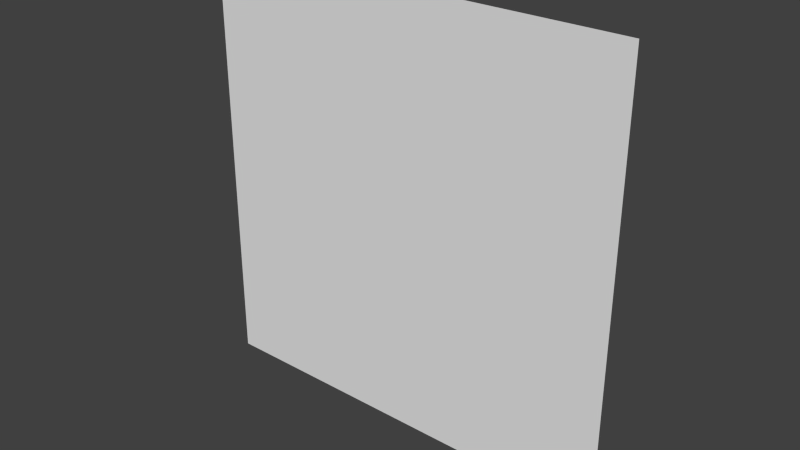 # Source: character.blend  (saved by Blender 2.75.0; exported with 4.5.12 LTS)
import bpy
from mathutils import Matrix  # noqa: F401  (used for matrix-valued properties, if any)

bpy.ops.wm.read_factory_settings(use_empty=True)
scene = bpy.context.scene
scene.name = 'Scene'

# ---- collections
col_collection_1 = bpy.data.collections.new('Collection 1'); scene.collection.children.link(col_collection_1)

# ---- world
world_world = bpy.data.worlds.new('World'); scene.world = world_world
world_world.color = (0.05088, 0.05088, 0.05088)
world_world.use_sun_shadow = False
world_world.sun_shadow_jitter_overblur = 0.0
world_world.cycles.sampling_method = 'MANUAL'
world_world.cycles.sample_map_resolution = 256

# ---- meshes
me_plane_001 = bpy.data.meshes.new('Plane.001')
me_plane_001.from_pydata([(50.0, -50.0, 0.0), (50.0, 50.0, 0.0), (-50.0, -50.0, 0.0), (-50.0, 50.0, 0.0)], [], [(0, 2, 3, 1)])
me_plane_001.polygons.foreach_set('use_smooth', [True] * 1)
_k = set([(0, 1), (1, 3), (2, 3)])
me_plane_001.attributes.new('sharp_edge', 'BOOLEAN', 'EDGE').data.foreach_set('value', [ (min(e.vertices), max(e.vertices)) in _k for e in me_plane_001.edges])
_uv = me_plane_001.uv_layers.new(name='UVMap')
_uv.uv.foreach_set('vector', [0.9999, 0.9999, 9.99e-05, 0.9999, 0.0001, 9.99e-05, 0.9999, 0.0001])
me_plane_001.use_remesh_preserve_volume = False
me_plane_001.use_remesh_preserve_attributes = False
me_plane_001.use_mirror_vertex_groups = False
me_plane_001.update()
me_plane_001.normals_split_custom_set([tuple(v) for v in zip(*[iter([0.0, 0.0, -1.0, 0.0, 0.0, -1.0, 0.0, 0.0, -1.0, 0.0, 0.0, -1.0])] * 3)])

# ---- objects
ob_character = bpy.data.objects.new('Character', me_plane_001)

# ---- transforms, parenting, visibility, modifiers, constraints
ob_character.location = (0.0, 0.0, 0.0)
ob_character.rotation_euler = (1.571, -0.0, 0.0)
ob_character.scale = (0.01, 0.01, 0.01)
ob_character.color = (0.8, 0.8, 0.8, 1.0)
ob_character.lineart.crease_threshold = 0.0

# ---- collection membership
col_collection_1.objects.link(ob_character)

# ---- scene / render settings (as saved in the file)
scene.frame_start = 1; scene.frame_end = 250; scene.frame_set(13)
scene.render.engine = 'BLENDER_EEVEE_NEXT'
scene.render.resolution_percentage = 50
scene.render.dither_intensity = 0.0
scene.cycles.use_denoising = False
scene.cycles.samples = 10
scene.cycles.sampling_pattern = 'TABULATED_SOBOL'
scene.cycles.light_sampling_threshold = 0.0
scene.cycles.use_adaptive_sampling = False
scene.cycles.use_light_tree = False
scene.cycles.blur_glossy = 0.0
scene.cycles.pixel_filter_type = 'GAUSSIAN'
scene.cycles.sample_clamp_indirect = 0.0
scene.view_settings.view_transform = 'Standard'
bpy.context.view_layer.update()

# ---- added for rendering (the .blend has no active camera and no usable light): camera, sun
cam_auto = bpy.data.cameras.new('AutoCamera')
cam_auto.lens = 50.0
cam_auto.sensor_width = 36.0
cam_auto.clip_end = 1000.0
ob_auto_camera = bpy.data.objects.new('AutoCamera', cam_auto)
scene.collection.objects.link(ob_auto_camera)
ob_auto_camera.location = (1.30847, -1.57016, 1.04677)
ob_auto_camera.rotation_euler = (1.09748, -7.21219e-08, 0.694738)
scene.camera = ob_auto_camera
light_auto_sun = bpy.data.lights.new('AutoSun', 'SUN')
light_auto_sun.energy = 3.0
light_auto_sun.angle = 0.0523599
ob_auto_sun = bpy.data.objects.new('AutoSun', light_auto_sun)
scene.collection.objects.link(ob_auto_sun)
ob_auto_sun.rotation_euler = (0.872665, 0.174533, 0.523599)
bpy.context.view_layer.update()
